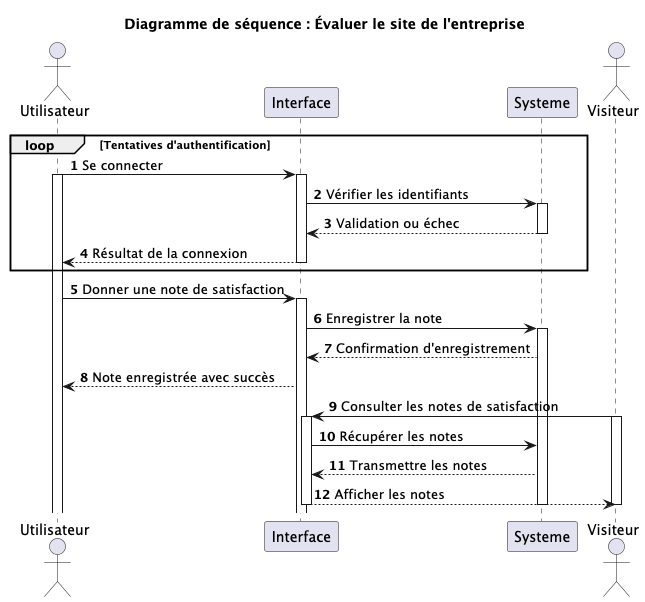

The diagram above was rendered by PlantUML. Its source (embedded in the PNG):
@startuml
actor Utilisateur as User
participant Interface as Interface
participant Systeme as Systeme
actor Visiteur as Visitor

autonumber

title Diagramme de séquence : Évaluer le site de l'entreprise

loop Tentatives d'authentification
    User -> Interface : Se connecter
    activate User
    activate Interface
    Interface -> Systeme : Vérifier les identifiants
    activate Systeme
    Systeme --> Interface : Validation ou échec
    deactivate Systeme
    Interface --> User : Résultat de la connexion
    deactivate Interface
end

User -> Interface : Donner une note de satisfaction
activate Interface

Interface -> Systeme : Enregistrer la note
activate Systeme

Systeme --> Interface : Confirmation d'enregistrement
Interface --> User : Note enregistrée avec succès
Visitor -> Interface : Consulter les notes de satisfaction

activate Visitor
activate Interface

Interface -> Systeme : Récupérer les notes
Systeme --> Interface : Transmettre les notes
Interface --> Visitor : Afficher les notes

deactivate Interface
deactivate Visitor
deactivate Systeme
@enduml